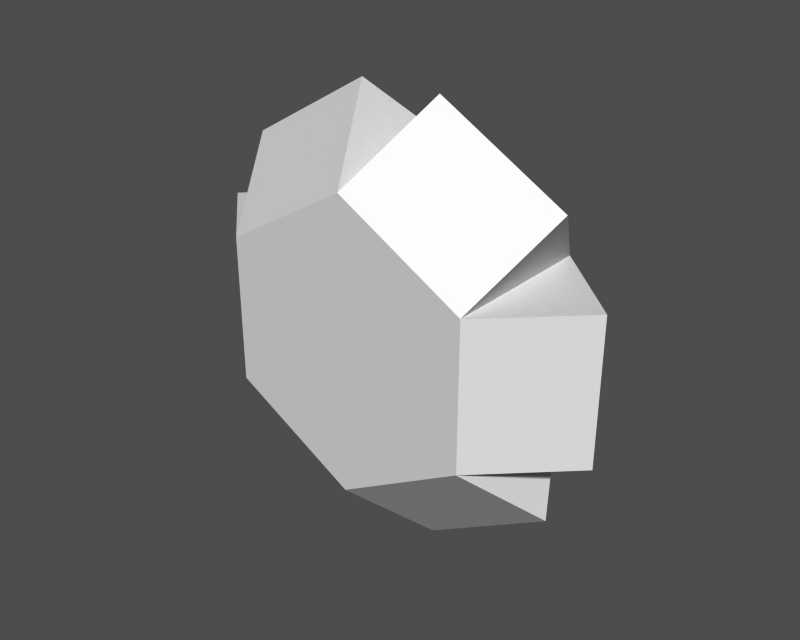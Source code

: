 # Source: body.blend  (saved by Blender 2.11.0; exported with 4.5.12 LTS)
import bpy
from mathutils import Matrix  # noqa: F401  (used for matrix-valued properties, if any)

bpy.ops.wm.read_factory_settings(use_empty=True)
scene = bpy.context.scene
scene.name = '1'

# ---- collections
col_collection_1 = bpy.data.collections.new('Collection 1'); scene.collection.children.link(col_collection_1)

# ---- meshes
me_plane_001 = bpy.data.meshes.new('Plane.001')
me_plane_001.from_pydata([(0.4005, -0.1865, -0.2312), (9.901e-08, -0.1865, -0.4624), (-0.4005, -0.1865, -0.2312), (-0.4005, -0.1865, 0.2312), (9.901e-08, -0.1865, 0.4624), (0.4005, -0.1865, 0.2312), (0.4005, 0.3143, 0.2312), (9.901e-08, 0.3143, 0.4624), (-0.4005, 0.3143, 0.2312), (-0.4005, 0.3143, -0.2312), (9.901e-08, 0.3143, -0.4624), (0.4005, 0.3143, -0.2312), (0.1332, 0.06363, -0.6931), (0.5336, 0.06363, -0.4619), (-0.5325, 0.06371, -0.4598), (-0.132, 0.06371, -0.691), (-0.6645, 0.0639, -0.2312), (-0.6645, 0.0639, 0.2312), (-0.132, 0.06373, 0.691), (-0.5325, 0.06373, 0.4598), (0.132, 0.0639, 0.691), (0.5325, 0.0639, 0.4598), (0.6645, 0.0639, -0.2312), (0.6645, 0.0639, 0.2312)], [], [(10, 11, 13, 12), (0, 1, 12, 13), (10, 12, 1), (0, 13, 11), (9, 10, 15, 14), (1, 15, 10), (1, 2, 14, 15), (9, 14, 2), (8, 9, 16, 17), (2, 16, 9), (2, 3, 17, 16), (8, 17, 3), (7, 8, 19, 18), (3, 19, 8), (3, 4, 18, 19), (7, 18, 4), (6, 7, 20, 21), (4, 20, 7), (4, 5, 21, 20), (6, 21, 5), (22, 0, 11), (11, 6, 23, 22), (5, 23, 6), (5, 0, 22, 23), (3, 5, 4), (3, 0, 5), (2, 0, 3), (1, 0, 2), (8, 7, 6), (8, 6, 11), (9, 8, 11), (9, 11, 10)])
me_plane_001.use_remesh_preserve_volume = False
me_plane_001.use_remesh_preserve_attributes = False
me_plane_001.use_mirror_vertex_groups = False
me_plane_001.update()

# ---- objects
ob_plane = bpy.data.objects.new('Plane', me_plane_001)

# ---- transforms, parenting, visibility, modifiers, constraints
ob_plane.location = (0.0, 0.0, 0.0)
ob_plane.lock_rotations_4d = False
ob_plane.empty_display_type = 'ARROWS'
ob_plane.color = (0.0, 0.0, 0.0, 0.0)
ob_plane.lineart.crease_threshold = 0.0

# ---- collection membership
col_collection_1.objects.link(ob_plane)

# ---- scene / render settings (as saved in the file)
scene.frame_start = 1; scene.frame_end = 250; scene.frame_set(1)
scene.render.engine = 'BLENDER_EEVEE_NEXT'
scene.render.image_settings.file_format = 'TARGA'
scene.render.image_settings.color_mode = 'RGB'
scene.render.image_settings.quality = 95
scene.render.image_settings.compression = 95
scene.render.resolution_x = 320
scene.render.resolution_y = 256
scene.render.fps = 25
scene.render.dither_intensity = 0.0
scene.render.use_compositing = False
scene.render.use_sequencer = False
scene.render.use_file_extension = False
scene.render.bake_bias = 0.0
scene.render.use_stamp_time = False
scene.render.use_stamp_date = False
scene.render.use_stamp_frame = False
scene.render.use_stamp_camera = False
scene.render.use_stamp_scene = False
scene.render.use_stamp_filename = False
scene.render.use_stamp_render_time = False
scene.render.stamp_font_size = 0
scene.cycles.use_denoising = False
scene.cycles.samples = 10
scene.cycles.sampling_pattern = 'TABULATED_SOBOL'
scene.cycles.light_sampling_threshold = 0.0
scene.cycles.use_adaptive_sampling = False
scene.cycles.use_light_tree = False
scene.cycles.blur_glossy = 0.0
scene.cycles.volume_bounces = 1
scene.cycles.pixel_filter_type = 'GAUSSIAN'
scene.cycles.sample_clamp_indirect = 0.0
scene.view_settings.view_transform = 'Raw'
bpy.context.view_layer.update()

# ---- added for rendering (the .blend has no active camera and no usable light): camera, sun + grey world if the file has none
cam_auto = bpy.data.cameras.new('AutoCamera')
cam_auto.lens = 50.0
cam_auto.sensor_width = 36.0
cam_auto.clip_end = 1000.0
ob_auto_camera = bpy.data.objects.new('AutoCamera', cam_auto)
scene.collection.objects.link(ob_auto_camera)
ob_auto_camera.location = (1.8348, -2.13786, 1.46682)
ob_auto_camera.rotation_euler = (1.09748, -7.21219e-08, 0.694738)
scene.camera = ob_auto_camera
light_auto_sun = bpy.data.lights.new('AutoSun', 'SUN')
light_auto_sun.energy = 3.0
light_auto_sun.angle = 0.0523599
ob_auto_sun = bpy.data.objects.new('AutoSun', light_auto_sun)
scene.collection.objects.link(ob_auto_sun)
ob_auto_sun.rotation_euler = (0.872665, 0.174533, 0.523599)
if scene.world is None:
    world_auto = bpy.data.worlds.new('AutoWorld')
    world_auto.color = (0.3, 0.3, 0.3)
    scene.world = world_auto
bpy.context.view_layer.update()
